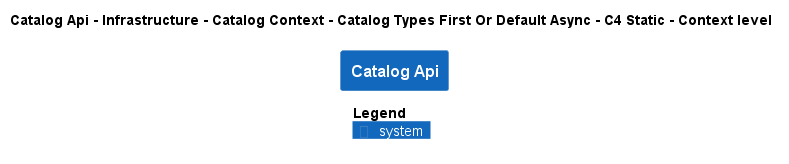

The diagram above was rendered by PlantUML. Its source (embedded in the PNG):
@startuml
!pragma layout smetana
!include ..\..\..\..\..\..\..\..\.c4s\C4_Context.puml

AddElementTag("state:new", $bgColor=green, $fontColor=#ffffff, $borderColor=green, $shadowing="False")
AddElementTag("state:changed", $bgColor=orange, $fontColor=#ffffff, $borderColor=orange, $shadowing="False")
AddElementTag("state:removed", $bgColor=red, $fontColor=#ffffff, $borderColor=red, $shadowing="False")

AddRelTag("state:new", $textColor=green, $lineColor=green)
AddRelTag("state:changed", $textColor=orange, $lineColor=orange)
AddRelTag("state:removed", $textColor=red, $lineColor=red)

SHOW_PERSON_PORTRAIT()
LAYOUT_TOP_DOWN()

skinparam linetype polyline

title Catalog Api - Infrastructure - Catalog Context - Catalog Types First Or Default Async - C4 Static - Context level

System(dotnet.eShop.Architecture.SoftwareSystems.CatalogApi, "Catalog Api", "")



SHOW_LEGEND()
@enduml